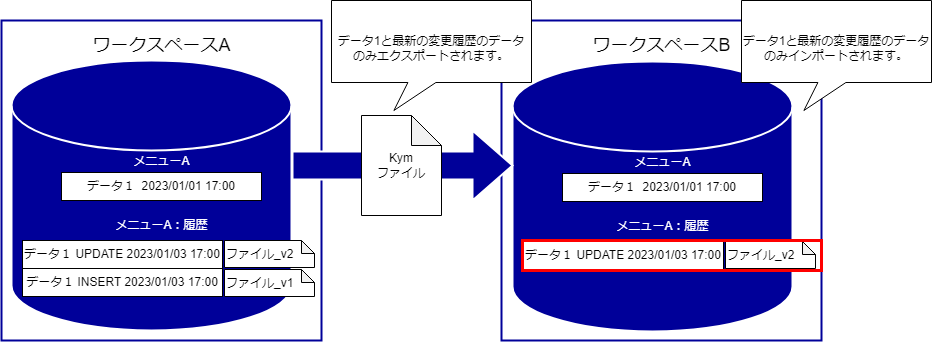

The diagram above was exported from draw.io. Its source (the exported page's mxGraphModel, read from the mxfile embedded in the PNG):
<mxGraphModel dx="1155" dy="668" grid="1" gridSize="10" guides="1" tooltips="1" connect="1" arrows="1" fold="1" page="1" pageScale="1" pageWidth="1920" pageHeight="1200" math="0" shadow="0">
  <root>
    <mxCell id="0" />
    <mxCell id="1" parent="0" />
    <mxCell id="69" value="" style="strokeWidth=2;html=1;shape=mxgraph.flowchart.database;whiteSpace=wrap;fillColor=#000099;strokeColor=#FFFFFF;" vertex="1" parent="1">
      <mxGeometry x="561" y="91" width="280" height="270" as="geometry" />
    </mxCell>
    <mxCell id="55" value="" style="rounded=0;whiteSpace=wrap;html=1;strokeWidth=2;strokeColor=#000099;fillColor=none;" vertex="1" parent="1">
      <mxGeometry x="50" y="50" width="320" height="320" as="geometry" />
    </mxCell>
    <mxCell id="56" value="ワークスペースA" style="text;html=1;align=center;verticalAlign=middle;resizable=0;points=[];autosize=1;strokeColor=none;fillColor=none;fontSize=18;" vertex="1" parent="1">
      <mxGeometry x="130" y="55" width="160" height="40" as="geometry" />
    </mxCell>
    <mxCell id="57" value="" style="strokeWidth=2;html=1;shape=mxgraph.flowchart.database;whiteSpace=wrap;fillColor=#000099;strokeColor=#FFFFFF;" vertex="1" parent="1">
      <mxGeometry x="60" y="90" width="280" height="270" as="geometry" />
    </mxCell>
    <mxCell id="58" value="メニューA" style="text;html=1;align=center;verticalAlign=middle;resizable=0;points=[];autosize=1;strokeColor=none;fillColor=none;fontColor=#FFFFFF;" vertex="1" parent="1">
      <mxGeometry x="170" y="176" width="80" height="30" as="geometry" />
    </mxCell>
    <mxCell id="59" value="データ１&amp;nbsp; 2023/01/01 17:00" style="rounded=0;whiteSpace=wrap;html=1;" vertex="1" parent="1">
      <mxGeometry x="110" y="202" width="200" height="28" as="geometry" />
    </mxCell>
    <mxCell id="60" value="データ１ UPDATE 2023/01/03 17:00" style="rounded=0;whiteSpace=wrap;html=1;" vertex="1" parent="1">
      <mxGeometry x="71" y="270" width="200" height="28" as="geometry" />
    </mxCell>
    <mxCell id="61" value="データ１ INSERT 2023/01/03 17:00" style="rounded=0;whiteSpace=wrap;html=1;" vertex="1" parent="1">
      <mxGeometry x="71" y="298" width="200" height="28" as="geometry" />
    </mxCell>
    <mxCell id="62" value="" style="rounded=0;whiteSpace=wrap;html=1;strokeWidth=2;strokeColor=#000099;fillColor=none;" vertex="1" parent="1">
      <mxGeometry x="550" y="50" width="320" height="320" as="geometry" />
    </mxCell>
    <mxCell id="63" value="ワークスペースB" style="text;html=1;align=center;verticalAlign=middle;resizable=0;points=[];autosize=1;strokeColor=none;fillColor=none;fontSize=18;" vertex="1" parent="1">
      <mxGeometry x="630" y="55" width="160" height="40" as="geometry" />
    </mxCell>
    <mxCell id="64" value="&lt;br&gt;データ1と最新の変更履歴のデータのみエクスポートされます。" style="whiteSpace=wrap;html=1;shape=mxgraph.basic.rectCallout;dx=90.4;dy=28;boundedLbl=1;" vertex="1" parent="1">
      <mxGeometry x="380" y="30" width="200" height="110" as="geometry" />
    </mxCell>
    <mxCell id="65" value="&lt;br style=&quot;border-color: var(--border-color);&quot;&gt;データ1と最新の変更履歴のデータのみインポートされます。" style="whiteSpace=wrap;html=1;shape=mxgraph.basic.rectCallout;dx=90.4;dy=28;boundedLbl=1;" vertex="1" parent="1">
      <mxGeometry x="790" y="30" width="190" height="110" as="geometry" />
    </mxCell>
    <mxCell id="66" value="メニューA：履歴" style="text;html=1;align=center;verticalAlign=middle;resizable=0;points=[];autosize=1;strokeColor=none;fillColor=none;fontColor=#FFFFFF;" vertex="1" parent="1">
      <mxGeometry x="150" y="240" width="120" height="30" as="geometry" />
    </mxCell>
    <mxCell id="67" value="ファイル_v1" style="shape=note;whiteSpace=wrap;html=1;backgroundOutline=1;darkOpacity=0.05;size=13;align=left;" vertex="1" parent="1">
      <mxGeometry x="273" y="299" width="90" height="27" as="geometry" />
    </mxCell>
    <mxCell id="68" value="ファイル_v2" style="shape=note;whiteSpace=wrap;html=1;backgroundOutline=1;darkOpacity=0.05;size=13;align=left;" vertex="1" parent="1">
      <mxGeometry x="273" y="270" width="90" height="27" as="geometry" />
    </mxCell>
    <mxCell id="70" value="メニューA" style="text;html=1;align=center;verticalAlign=middle;resizable=0;points=[];autosize=1;strokeColor=none;fillColor=none;fontColor=#FFFFFF;" vertex="1" parent="1">
      <mxGeometry x="671" y="177" width="80" height="30" as="geometry" />
    </mxCell>
    <mxCell id="71" value="データ１&amp;nbsp; 2023/01/01 17:00" style="rounded=0;whiteSpace=wrap;html=1;" vertex="1" parent="1">
      <mxGeometry x="611" y="203" width="200" height="28" as="geometry" />
    </mxCell>
    <mxCell id="72" value="データ１ UPDATE 2023/01/03 17:00" style="rounded=0;whiteSpace=wrap;html=1;" vertex="1" parent="1">
      <mxGeometry x="572" y="271" width="200" height="28" as="geometry" />
    </mxCell>
    <mxCell id="74" value="メニューA：履歴" style="text;html=1;align=center;verticalAlign=middle;resizable=0;points=[];autosize=1;strokeColor=none;fillColor=none;fontColor=#FFFFFF;" vertex="1" parent="1">
      <mxGeometry x="651" y="241" width="120" height="30" as="geometry" />
    </mxCell>
    <mxCell id="76" value="ファイル_v2" style="shape=note;whiteSpace=wrap;html=1;backgroundOutline=1;darkOpacity=0.05;size=13;align=left;" vertex="1" parent="1">
      <mxGeometry x="774" y="271" width="90" height="27" as="geometry" />
    </mxCell>
    <mxCell id="77" value="" style="verticalLabelPosition=bottom;verticalAlign=top;html=1;strokeWidth=2;shape=mxgraph.arrows2.arrow;dy=0.6;dx=40;notch=0;strokeColor=#FFFFFF;fillColor=#000099;" vertex="1" parent="1">
      <mxGeometry x="341" y="160" width="220" height="70" as="geometry" />
    </mxCell>
    <mxCell id="78" value="" style="verticalLabelPosition=bottom;verticalAlign=top;html=1;shape=mxgraph.basic.rect;fillColor2=none;strokeWidth=3;size=20;indent=5;fillColor=none;strokeColor=#FF0000;" vertex="1" parent="1">
      <mxGeometry x="571" y="270" width="299" height="30" as="geometry" />
    </mxCell>
    <mxCell id="79" value="Kym&lt;br&gt;ファイル" style="shape=note;whiteSpace=wrap;html=1;backgroundOutline=1;darkOpacity=0.05;" vertex="1" parent="1">
      <mxGeometry x="410" y="145" width="80" height="100" as="geometry" />
    </mxCell>
  </root>
</mxGraphModel>